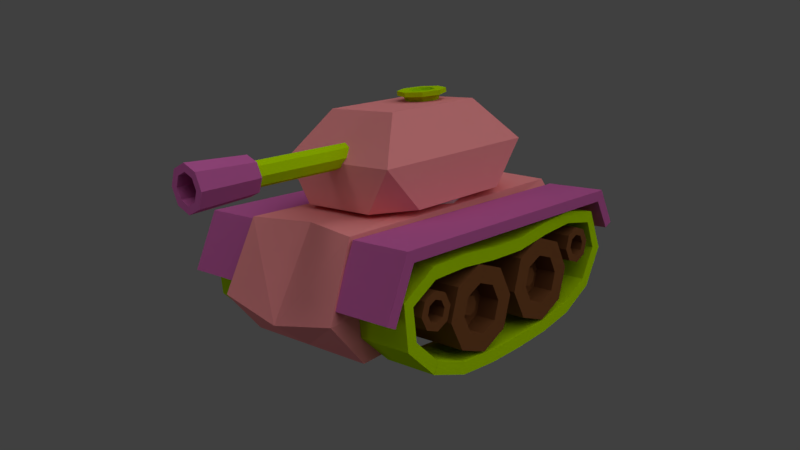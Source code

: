 # Source: tank3-v.1.1.blend  (saved by Blender 2.79.0; exported with 4.5.12 LTS)
import bpy
from mathutils import Matrix  # noqa: F401  (used for matrix-valued properties, if any)

bpy.ops.wm.read_factory_settings(use_empty=True)
scene = bpy.context.scene
scene.name = 'Scene'

# ---- collections
col_collection_1 = bpy.data.collections.new('Collection 1'); scene.collection.children.link(col_collection_1)

# ---- materials (node trees are filled in below, after node groups)
mat_green = bpy.data.materials.new('green')
mat_green.alpha_threshold = 0.0
mat_green.use_transparent_shadow = False
mat_green.diffuse_color = (0.4879, 0.8, 0.0, 1.0)
mat_green.roughness = 0.5
mat_brown = bpy.data.materials.new('brown')
mat_brown.alpha_threshold = 0.0
mat_brown.use_transparent_shadow = False
mat_brown.diffuse_color = (0.1989, 0.07411, 0.02577, 1.0)
mat_brown.roughness = 0.5
mat_pink = bpy.data.materials.new('pink')
mat_pink.alpha_threshold = 0.0
mat_pink.use_transparent_shadow = False
mat_pink.diffuse_color = (0.9501, 0.3088, 0.322, 1.0)
mat_pink.roughness = 0.5
mat_pink.line_color = (0.0, 0.0, 0.0, 1.0)
mat_voilette = bpy.data.materials.new('voilette')
mat_voilette.alpha_threshold = 0.0
mat_voilette.use_transparent_shadow = False
mat_voilette.diffuse_color = (0.5908, 0.1258, 0.3985, 1.0)
mat_voilette.roughness = 0.5
mat_target = bpy.data.materials.new('target')
mat_target.alpha_threshold = 0.0
mat_target.use_transparent_shadow = False
mat_target.diffuse_color = (1.0, 0.3278, 0.3419, 1.0)
mat_target.roughness = 0.5

# ---- material node trees

# ---- world
world_world = bpy.data.worlds.new('World'); scene.world = world_world
world_world.color = (0.05088, 0.05088, 0.05088)
world_world.use_sun_shadow = False
world_world.sun_shadow_jitter_overblur = 0.0
world_world.cycles.sampling_method = 'MANUAL'

# ---- cameras
cam_camera = bpy.data.cameras.new('Camera')
cam_camera.clip_end = 100.0
cam_camera.lens = 35.0
cam_camera.sensor_width = 32.0
cam_camera.sensor_height = 18.0
cam_camera.ortho_scale = 7.314
cam_camera.dof.focus_distance = 0.0
cam_camera.dof.aperture_fstop = 128.0

# ---- lights
light_lamp_002 = bpy.data.lights.new('Lamp.002', 'POINT')
light_lamp_002.transmission_factor = 0.0
light_lamp_002.cutoff_distance = 30.0
light_lamp_002.energy = 50.0
light_lamp_002.shadow_buffer_clip_start = 1.001
light_lamp_002.shadow_soft_size = 1.0
light_lamp_002.shadow_maximum_resolution = 0.006
light_lamp_002.use_absolute_resolution = True
light_lamp_001 = bpy.data.lights.new('Lamp.001', 'SPOT')
light_lamp_001.transmission_factor = 0.0
light_lamp_001.cutoff_distance = 30.0
light_lamp_001.energy = 110.0
light_lamp_001.shadow_buffer_clip_start = 1.001
light_lamp_001.shadow_soft_size = 1.0
light_lamp_001.shadow_maximum_resolution = 0.006
light_lamp_001.use_absolute_resolution = True
light_lamp_001.spot_size = 1.309
light_lamp = bpy.data.lights.new('Lamp', 'SUN')
light_lamp.transmission_factor = 0.0
light_lamp.cutoff_distance = 30.0
light_lamp.angle = 1.571
light_lamp.energy = 1.0
light_lamp.shadow_buffer_clip_start = 1.001
light_lamp.shadow_soft_size = 1.0
light_lamp.shadow_cascade_max_distance = 1000.0

# ---- meshes
me_cylinder_007 = bpy.data.meshes.new('Cylinder.007')
me_cylinder_007.from_pydata([(0.0, 1.0, -1.0), (1.21e-09, 1.162, 1.0), (0.7071, 0.7071, -1.0), (0.822, 0.822, 1.0), (1.0, -4.371e-08, -1.0), (1.162, -5.081e-08, 1.0), (0.7071, -0.7071, -1.0), (0.822, -0.822, 1.0), (-8.742e-08, -1.0, -1.0), (-1.004e-07, -1.162, 1.0), (-0.7071, -0.7071, -1.0), (-0.822, -0.822, 1.0), (-1.0, 1.192e-08, -1.0), (-1.162, 1.386e-08, 1.0), (-0.7071, 0.7071, -1.0), (-0.822, 0.822, 1.0), (1.082, 1.082, 1.0), (2.047e-08, 1.531, 1.0), (1.531, -6.69e-08, 1.0), (1.082, -1.082, 1.0), (-1.133e-07, -1.531, 1.0), (-1.082, -1.082, 1.0), (-1.531, 1.825e-08, 1.0), (-1.082, 1.082, 1.0), (1.082, 1.082, 2.222), (2.047e-08, 1.531, 2.222), (1.531, -6.69e-08, 2.222), (1.082, -1.082, 2.222), (-1.133e-07, -1.531, 2.222), (-1.082, -1.082, 2.222), (-1.531, 1.825e-08, 2.222), (-1.082, 1.082, 2.222), (0.5965, 0.5965, 2.222), (-1.547e-08, 0.8436, 2.222), (0.8436, -4.356e-08, 2.222), (0.5965, -0.5965, 2.222), (-8.922e-08, -0.8436, 2.222), (-0.5965, -0.5965, 2.222), (-0.8436, 3.372e-09, 2.222), (-0.5965, 0.5965, 2.222), (0.5965, 0.5965, 1.0), (-1.547e-08, 0.8436, 1.0), (0.8436, -4.356e-08, 1.0), (0.5965, -0.5965, 1.0), (-8.922e-08, -0.8436, 1.0), (-0.5965, -0.5965, 1.0), (-0.8436, 3.372e-09, 1.0), (-0.5965, 0.5965, 1.0)], [], [(0, 1, 3, 2), (2, 3, 5, 4), (4, 5, 7, 6), (6, 7, 9, 8), (8, 9, 11, 10), (10, 11, 13, 12), (9, 7, 19, 20), (12, 13, 15, 14), (14, 15, 1, 0), (0, 2, 4, 6, 8, 10, 12, 14), (19, 18, 26, 27), (15, 13, 22, 23), (5, 3, 16, 18), (11, 9, 20, 21), (1, 15, 23, 17), (3, 1, 17, 16), (7, 5, 18, 19), (13, 11, 21, 22), (31, 30, 38, 39), (16, 17, 25, 24), (17, 23, 31, 25), (22, 21, 29, 30), (20, 19, 27, 28), (18, 16, 24, 26), (23, 22, 30, 31), (21, 20, 28, 29), (36, 35, 43, 44), (29, 28, 36, 37), (27, 26, 34, 35), (24, 25, 33, 32), (25, 31, 39, 33), (30, 29, 37, 38), (28, 27, 35, 36), (26, 24, 32, 34), (40, 41, 47, 46, 45, 44, 43, 42), (34, 32, 40, 42), (39, 38, 46, 47), (37, 36, 44, 45), (35, 34, 42, 43), (32, 33, 41, 40), (33, 39, 47, 41), (38, 37, 45, 46)])
me_cylinder_007.materials.append(mat_green)
me_cylinder_007.use_remesh_preserve_volume = False
me_cylinder_007.use_remesh_preserve_attributes = False
me_cylinder_007.use_mirror_vertex_groups = False
me_cylinder_007.update()
me_cylinder_005 = bpy.data.meshes.new('Cylinder.005')
me_cylinder_005.from_pydata([(0.0, 1.0, -1.0), (0.0, 1.0, 1.0), (0.7071, 0.7071, -1.0), (0.7071, 0.7071, 1.0), (1.0, -4.371e-08, -1.0), (1.0, -4.371e-08, 1.0), (0.7071, -0.7071, -1.0), (0.7071, -0.7071, 1.0), (-8.742e-08, -1.0, -1.0), (-8.742e-08, -1.0, 1.0), (-0.7071, -0.7071, -1.0), (-0.7071, -0.7071, 1.0), (-1.0, 1.192e-08, -1.0), (-1.0, 1.192e-08, 1.0), (-0.7071, 0.7071, -1.0), (-0.7071, 0.7071, 1.0), (0.0, 1.0, -1.0), (0.0, 1.0, 1.0), (0.7071, 0.7071, -1.0), (0.7071, 0.7071, 1.0), (1.0, -4.371e-08, -1.0), (1.0, -4.371e-08, 1.0), (0.7071, -0.7071, -1.0), (0.7071, -0.7071, 1.0), (-8.742e-08, -1.0, -1.0), (-8.742e-08, -1.0, 1.0), (-0.7071, -0.7071, -1.0), (-0.7071, -0.7071, 1.0), (-1.0, 1.192e-08, -1.0), (-1.0, 1.192e-08, 1.0), (-0.7071, 0.7071, -1.0), (-0.7071, 0.7071, 1.0), (0.0, 1.0, 1.0), (0.7071, 0.7071, 1.0), (1.0, -4.371e-08, 1.0), (0.7071, -0.7071, 1.0), (-8.742e-08, -1.0, 1.0), (-0.7071, -0.7071, 1.0), (-1.0, 1.192e-08, 1.0), (-0.7071, 0.7071, 1.0), (0.4078, 0.4078, 1.0), (-3.154e-09, 0.5767, 1.0), (0.5767, -2.521e-08, 1.0), (0.4078, -0.4078, 1.0), (-5.357e-08, -0.5767, 1.0), (-0.4078, -0.4078, 1.0), (-0.5767, 6.877e-09, 1.0), (-0.4078, 0.4078, 1.0), (0.4078, 0.4078, 0.2387), (2.202e-08, 0.5767, 0.2387), (0.5767, -5.038e-08, 0.2387), (0.4078, -0.4078, 0.2387), (-2.839e-08, -0.5767, 0.2387), (-0.4078, -0.4078, 0.2387), (-0.5767, -1.83e-08, 0.2387), (-0.4078, 0.4078, 0.2387), (0.1648, 0.1648, 0.2387), (6.678e-09, 0.233, 0.2387), (0.233, -3.146e-08, 0.2387), (0.1648, -0.1648, 0.2387), (-1.369e-08, -0.233, 0.2387), (-0.1648, -0.1648, 0.2387), (-0.233, -1.849e-08, 0.2387), (-0.1648, 0.1648, 0.2387), (-6.337e-10, 0.233, 0.489), (-0.1648, 0.1648, 0.489), (-0.233, -1.118e-08, 0.489), (-0.1648, -0.1648, 0.489), (-2.1e-08, -0.233, 0.489), (0.1648, -0.1648, 0.489), (0.233, -2.415e-08, 0.489), (0.1648, 0.1648, 0.489)], [(0, 1), (3, 2), (5, 4), (7, 6), (9, 8), (11, 10), (13, 12), (15, 14)], [(48, 49, 57, 56), (51, 50, 58, 59), (53, 52, 60, 61), (55, 54, 62, 63), (50, 48, 56, 58), (52, 51, 59, 60), (71, 64, 65, 66, 67, 68, 69, 70), (54, 53, 61, 62), (61, 60, 68, 67), (0, 2, 4, 6, 8, 10, 12, 14), (16, 17, 19, 18), (18, 19, 21, 20), (20, 21, 23, 22), (22, 23, 25, 24), (24, 25, 27, 26), (26, 27, 29, 28), (58, 56, 71, 70), (28, 29, 31, 30), (30, 31, 17, 16), (16, 18, 20, 22, 24, 26, 28, 30), (63, 62, 66, 65), (44, 43, 51, 52), (33, 32, 41, 40), (32, 39, 47, 41), (38, 37, 45, 46), (36, 35, 43, 44), (34, 33, 40, 42), (39, 38, 46, 47), (37, 36, 44, 45), (35, 34, 42, 43), (49, 55, 63, 57), (42, 40, 48, 50), (47, 46, 54, 55), (45, 44, 52, 53), (43, 42, 50, 51), (40, 41, 49, 48), (41, 47, 55, 49), (46, 45, 53, 54), (60, 59, 69, 68), (56, 57, 64, 71), (57, 63, 65, 64), (62, 61, 67, 66), (59, 58, 70, 69)])
me_cylinder_005.materials.append(mat_brown)
me_cylinder_005.use_remesh_preserve_volume = False
me_cylinder_005.use_remesh_preserve_attributes = False
me_cylinder_005.use_mirror_vertex_groups = False
me_cylinder_005.update()
me_cylinder_004 = bpy.data.meshes.new('Cylinder.004')
me_cylinder_004.from_pydata([(0.0, 1.0, -1.0), (0.0, 1.0, 1.0), (0.7071, 0.7071, -1.0), (0.7071, 0.7071, 1.0), (1.0, -4.371e-08, -1.0), (1.0, -4.371e-08, 1.0), (0.7071, -0.7071, -1.0), (0.7071, -0.7071, 1.0), (-8.742e-08, -1.0, -1.0), (-8.742e-08, -1.0, 1.0), (-0.7071, -0.7071, -1.0), (-0.7071, -0.7071, 1.0), (-1.0, 1.192e-08, -1.0), (-1.0, 1.192e-08, 1.0), (-0.7071, 0.7071, -1.0), (-0.7071, 0.7071, 1.0), (3.936e-09, 1.528, -1.0), (1.081, 1.081, -1.0), (1.528, -6.681e-08, -1.0), (1.081, -1.081, -1.0), (-1.297e-07, -1.528, -1.0), (-1.081, -1.081, -1.0), (-1.528, 1.823e-08, -1.0), (-1.081, 1.081, -1.0), (1.319e-07, 1.803, -2.015), (1.275, 1.275, -2.015), (1.803, -7.076e-08, -2.015), (1.275, -1.275, -2.015), (-2.575e-08, -1.803, -2.015), (-1.275, -1.275, -2.015), (-1.803, 2.957e-08, -2.015), (-1.275, 1.275, -2.015), (1.119e-07, 1.175, -2.015), (0.8309, 0.8309, -2.015), (1.175, -5.13e-08, -2.015), (0.8309, -0.8309, -2.015), (9.171e-09, -1.175, -2.015), (-0.8309, -0.8309, -2.015), (-1.175, 1.408e-08, -2.015), (-0.8309, 0.8309, -2.015), (-1.378e-06, 1.175, -1.114), (0.8309, 0.8309, -1.114), (1.175, -4.72e-08, -1.114), (0.8309, -0.8309, -1.114), (-1.481e-06, -1.175, -1.114), (-0.8309, -0.8309, -1.114), (-1.175, 1.818e-08, -1.114), (-0.8309, 0.8309, -1.114), (-1.395e-06, 0.7285, -1.114), (0.5151, 0.5151, -1.114), (0.7285, -2.926e-08, -1.114), (0.5151, -0.5151, -1.114), (-1.459e-06, -0.7285, -1.114), (-0.5151, -0.5151, -1.114), (-0.7285, 1.127e-08, -1.114), (-0.5151, 0.5151, -1.114), (8.141e-06, 0.7285, 1.125), (0.5151, 0.5151, 1.125), (0.7285, -1.629e-08, 1.125), (0.5151, -0.5151, 1.125), (8.078e-06, -0.7285, 1.125), (-0.5151, -0.5151, 1.125), (-0.7285, 2.424e-08, 1.125), (-0.5151, 0.5151, 1.125)], [], [(0, 1, 3, 2), (2, 3, 5, 4), (4, 5, 7, 6), (6, 7, 9, 8), (8, 9, 11, 10), (10, 11, 13, 12), (3, 1, 15, 13, 11, 9, 7, 5), (12, 13, 15, 14), (14, 15, 1, 0), (2, 4, 18, 17), (18, 19, 27, 26), (8, 10, 21, 20), (14, 0, 16, 23), (0, 2, 17, 16), (4, 6, 19, 18), (10, 12, 22, 21), (6, 8, 20, 19), (12, 14, 23, 22), (30, 31, 39, 38), (16, 17, 25, 24), (23, 16, 24, 31), (21, 22, 30, 29), (19, 20, 28, 27), (17, 18, 26, 25), (22, 23, 31, 30), (20, 21, 29, 28), (35, 36, 44, 43), (28, 29, 37, 36), (26, 27, 35, 34), (24, 25, 33, 32), (31, 24, 32, 39), (29, 30, 38, 37), (27, 28, 36, 35), (25, 26, 34, 33), (47, 40, 48, 55), (33, 34, 42, 41), (38, 39, 47, 46), (36, 37, 45, 44), (34, 35, 43, 42), (32, 33, 41, 40), (39, 32, 40, 47), (37, 38, 46, 45), (52, 53, 61, 60), (45, 46, 54, 53), (43, 44, 52, 51), (41, 42, 50, 49), (46, 47, 55, 54), (44, 45, 53, 52), (42, 43, 51, 50), (40, 41, 49, 48), (56, 57, 58, 59, 60, 61, 62, 63), (50, 51, 59, 58), (48, 49, 57, 56), (55, 48, 56, 63), (53, 54, 62, 61), (51, 52, 60, 59), (49, 50, 58, 57), (54, 55, 63, 62)])
me_cylinder_004.polygons.foreach_set('material_index', [2, 2, 2, 2, 2, 2, 0, 2, 2, 0, 1, 0, 0, 0, 0, 0, 0, 0, 1, 1, 1, 1, 1, 1, 1, 1, 1, 1, 1, 1, 1, 1, 1, 1, 0, 1, 1, 1, 1, 1, 1, 1, 0, 0, 0, 0, 0, 0, 0, 0, 0, 0, 0, 0, 0, 0, 0, 0])
me_cylinder_004.materials.append(mat_pink)
me_cylinder_004.materials.append(mat_voilette)
me_cylinder_004.materials.append(mat_green)
me_cylinder_004.use_remesh_preserve_volume = False
me_cylinder_004.use_remesh_preserve_attributes = False
me_cylinder_004.use_mirror_vertex_groups = False
me_cylinder_004.update()
me_cylinder_003 = bpy.data.meshes.new('Cylinder.003')
me_cylinder_003.from_pydata([(0.0, 1.0, -1.0), (0.0, 1.0, 1.0), (0.7071, 0.7071, -1.0), (0.7071, 0.7071, 1.0), (1.0, -4.371e-08, -1.0), (1.0, -4.371e-08, 1.0), (0.7071, -0.7071, -1.0), (0.7071, -0.7071, 1.0), (-8.742e-08, -1.0, -1.0), (-8.742e-08, -1.0, 1.0), (-0.7071, -0.7071, -1.0), (-0.7071, -0.7071, 1.0), (-1.0, 1.192e-08, -1.0), (-1.0, 1.192e-08, 1.0), (-0.7071, 0.7071, -1.0), (-0.7071, 0.7071, 1.0), (0.0, 1.0, -1.0), (0.0, 1.0, 1.0), (0.7071, 0.7071, -1.0), (0.7071, 0.7071, 1.0), (1.0, -4.371e-08, -1.0), (1.0, -4.371e-08, 1.0), (0.7071, -0.7071, -1.0), (0.7071, -0.7071, 1.0), (-8.742e-08, -1.0, -1.0), (-8.742e-08, -1.0, 1.0), (-0.7071, -0.7071, -1.0), (-0.7071, -0.7071, 1.0), (-1.0, 1.192e-08, -1.0), (-1.0, 1.192e-08, 1.0), (-0.7071, 0.7071, -1.0), (-0.7071, 0.7071, 1.0), (0.0, 1.0, 1.0), (0.7071, 0.7071, 1.0), (1.0, -4.371e-08, 1.0), (0.7071, -0.7071, 1.0), (-8.742e-08, -1.0, 1.0), (-0.7071, -0.7071, 1.0), (-1.0, 1.192e-08, 1.0), (-0.7071, 0.7071, 1.0), (0.4078, 0.4078, 1.0), (-3.154e-09, 0.5767, 1.0), (0.5767, -2.521e-08, 1.0), (0.4078, -0.4078, 1.0), (-5.357e-08, -0.5767, 1.0), (-0.4078, -0.4078, 1.0), (-0.5767, 6.877e-09, 1.0), (-0.4078, 0.4078, 1.0), (0.4078, 0.4078, 0.2387), (2.202e-08, 0.5767, 0.2387), (0.5767, -5.038e-08, 0.2387), (0.4078, -0.4078, 0.2387), (-2.839e-08, -0.5767, 0.2387), (-0.4078, -0.4078, 0.2387), (-0.5767, -1.83e-08, 0.2387), (-0.4078, 0.4078, 0.2387), (0.1648, 0.1648, 0.2387), (6.678e-09, 0.233, 0.2387), (0.233, -3.146e-08, 0.2387), (0.1648, -0.1648, 0.2387), (-1.369e-08, -0.233, 0.2387), (-0.1648, -0.1648, 0.2387), (-0.233, -1.849e-08, 0.2387), (-0.1648, 0.1648, 0.2387), (-6.337e-10, 0.233, 0.489), (-0.1648, 0.1648, 0.489), (-0.233, -1.118e-08, 0.489), (-0.1648, -0.1648, 0.489), (-2.1e-08, -0.233, 0.489), (0.1648, -0.1648, 0.489), (0.233, -2.415e-08, 0.489), (0.1648, 0.1648, 0.489)], [(0, 1), (3, 2), (5, 4), (7, 6), (9, 8), (11, 10), (13, 12), (15, 14)], [(48, 49, 57, 56), (51, 50, 58, 59), (53, 52, 60, 61), (55, 54, 62, 63), (50, 48, 56, 58), (52, 51, 59, 60), (71, 64, 65, 66, 67, 68, 69, 70), (54, 53, 61, 62), (61, 60, 68, 67), (0, 2, 4, 6, 8, 10, 12, 14), (16, 17, 19, 18), (18, 19, 21, 20), (20, 21, 23, 22), (22, 23, 25, 24), (24, 25, 27, 26), (26, 27, 29, 28), (58, 56, 71, 70), (28, 29, 31, 30), (30, 31, 17, 16), (16, 18, 20, 22, 24, 26, 28, 30), (63, 62, 66, 65), (44, 43, 51, 52), (33, 32, 41, 40), (32, 39, 47, 41), (38, 37, 45, 46), (36, 35, 43, 44), (34, 33, 40, 42), (39, 38, 46, 47), (37, 36, 44, 45), (35, 34, 42, 43), (49, 55, 63, 57), (42, 40, 48, 50), (47, 46, 54, 55), (45, 44, 52, 53), (43, 42, 50, 51), (40, 41, 49, 48), (41, 47, 55, 49), (46, 45, 53, 54), (60, 59, 69, 68), (56, 57, 64, 71), (57, 63, 65, 64), (62, 61, 67, 66), (59, 58, 70, 69)])
me_cylinder_003.materials.append(mat_brown)
me_cylinder_003.use_remesh_preserve_volume = False
me_cylinder_003.use_remesh_preserve_attributes = False
me_cylinder_003.use_mirror_vertex_groups = False
me_cylinder_003.update()
me_cylinder_002 = bpy.data.meshes.new('Cylinder.002')
me_cylinder_002.from_pydata([(0.0, 1.0, -1.0), (0.0, 1.0, 1.0), (0.7071, 0.7071, -1.0), (0.7071, 0.7071, 1.0), (1.0, -4.371e-08, -1.0), (1.0, -4.371e-08, 1.0), (0.7071, -0.7071, -1.0), (0.7071, -0.7071, 1.0), (-8.742e-08, -1.0, -1.0), (-8.742e-08, -1.0, 1.0), (-0.7071, -0.7071, -1.0), (-0.7071, -0.7071, 1.0), (-1.0, 1.192e-08, -1.0), (-1.0, 1.192e-08, 1.0), (-0.7071, 0.7071, -1.0), (-0.7071, 0.7071, 1.0), (0.0, 1.0, -1.0), (0.0, 1.0, 1.0), (0.7071, 0.7071, -1.0), (0.7071, 0.7071, 1.0), (1.0, -4.371e-08, -1.0), (1.0, -4.371e-08, 1.0), (0.7071, -0.7071, -1.0), (0.7071, -0.7071, 1.0), (-8.742e-08, -1.0, -1.0), (-8.742e-08, -1.0, 1.0), (-0.7071, -0.7071, -1.0), (-0.7071, -0.7071, 1.0), (-1.0, 1.192e-08, -1.0), (-1.0, 1.192e-08, 1.0), (-0.7071, 0.7071, -1.0), (-0.7071, 0.7071, 1.0), (0.0, 1.0, 1.0), (0.7071, 0.7071, 1.0), (1.0, -4.371e-08, 1.0), (0.7071, -0.7071, 1.0), (-8.742e-08, -1.0, 1.0), (-0.7071, -0.7071, 1.0), (-1.0, 1.192e-08, 1.0), (-0.7071, 0.7071, 1.0), (0.4078, 0.4078, 1.0), (-3.154e-09, 0.5767, 1.0), (0.5767, -2.521e-08, 1.0), (0.4078, -0.4078, 1.0), (-5.357e-08, -0.5767, 1.0), (-0.4078, -0.4078, 1.0), (-0.5767, 6.877e-09, 1.0), (-0.4078, 0.4078, 1.0), (0.4078, 0.4078, 0.2387), (2.202e-08, 0.5767, 0.2387), (0.5767, -5.038e-08, 0.2387), (0.4078, -0.4078, 0.2387), (-2.839e-08, -0.5767, 0.2387), (-0.4078, -0.4078, 0.2387), (-0.5767, -1.83e-08, 0.2387), (-0.4078, 0.4078, 0.2387), (0.1648, 0.1648, 0.2387), (6.678e-09, 0.233, 0.2387), (0.233, -3.146e-08, 0.2387), (0.1648, -0.1648, 0.2387), (-1.369e-08, -0.233, 0.2387), (-0.1648, -0.1648, 0.2387), (-0.233, -1.849e-08, 0.2387), (-0.1648, 0.1648, 0.2387), (-6.337e-10, 0.233, 0.489), (-0.1648, 0.1648, 0.489), (-0.233, -1.118e-08, 0.489), (-0.1648, -0.1648, 0.489), (-2.1e-08, -0.233, 0.489), (0.1648, -0.1648, 0.489), (0.233, -2.415e-08, 0.489), (0.1648, 0.1648, 0.489)], [(0, 1), (3, 2), (5, 4), (7, 6), (9, 8), (11, 10), (13, 12), (15, 14)], [(48, 49, 57, 56), (51, 50, 58, 59), (53, 52, 60, 61), (55, 54, 62, 63), (50, 48, 56, 58), (52, 51, 59, 60), (71, 64, 65, 66, 67, 68, 69, 70), (54, 53, 61, 62), (61, 60, 68, 67), (0, 2, 4, 6, 8, 10, 12, 14), (16, 17, 19, 18), (18, 19, 21, 20), (20, 21, 23, 22), (22, 23, 25, 24), (24, 25, 27, 26), (26, 27, 29, 28), (58, 56, 71, 70), (28, 29, 31, 30), (30, 31, 17, 16), (16, 18, 20, 22, 24, 26, 28, 30), (63, 62, 66, 65), (44, 43, 51, 52), (33, 32, 41, 40), (32, 39, 47, 41), (38, 37, 45, 46), (36, 35, 43, 44), (34, 33, 40, 42), (39, 38, 46, 47), (37, 36, 44, 45), (35, 34, 42, 43), (49, 55, 63, 57), (42, 40, 48, 50), (47, 46, 54, 55), (45, 44, 52, 53), (43, 42, 50, 51), (40, 41, 49, 48), (41, 47, 55, 49), (46, 45, 53, 54), (60, 59, 69, 68), (56, 57, 64, 71), (57, 63, 65, 64), (62, 61, 67, 66), (59, 58, 70, 69)])
me_cylinder_002.materials.append(mat_brown)
me_cylinder_002.use_remesh_preserve_volume = False
me_cylinder_002.use_remesh_preserve_attributes = False
me_cylinder_002.use_mirror_vertex_groups = False
me_cylinder_002.update()
me_cube_006 = bpy.data.meshes.new('Cube.006')
me_cube_006.from_pydata([(-1.0, -1.0, -1.0), (-1.0, -1.0, 1.0), (-1.0, 1.0, -1.0), (-1.0, 1.0, 1.0), (1.0, -1.0, -1.0), (1.0, -1.0, 1.0), (1.0, 1.0, -1.0), (1.0, 1.0, 1.0)], [], [(0, 1, 3, 2), (2, 3, 7, 6), (6, 7, 5, 4), (4, 5, 1, 0), (2, 6, 4, 0), (7, 3, 1, 5)])
me_cube_006.materials.append(mat_green)
me_cube_006.use_remesh_preserve_volume = False
me_cube_006.use_remesh_preserve_attributes = False
me_cube_006.use_mirror_vertex_groups = False
me_cube_006.update()
me_cube_003 = bpy.data.meshes.new('Cube.003')
me_cube_003.from_pydata([(-1.0, -1.0, -1.0), (-1.0, -1.0, 1.0), (-1.0, 1.0, -1.0), (-1.0, 1.048, 0.7798), (1.0, -1.0, -1.0), (1.0, -1.0, 1.0), (1.0, 1.0, -1.0), (1.0, 1.048, 0.7798), (-1.0, 47.39, 4.917), (-1.0, 48.27, 4.614), (1.0, 48.27, 4.614), (1.0, 47.39, 4.917), (-1.0, 48.55, 5.024), (-1.0, 48.27, 4.614), (1.0, 48.27, 4.614), (1.0, 48.55, 5.024), (-1.0, 54.75, 4.198), (-1.0, 53.45, 3.942), (1.0, 53.45, 3.942), (1.0, 54.75, 4.198)], [], [(0, 1, 3, 2), (2, 3, 7, 6), (6, 7, 5, 4), (4, 5, 1, 0), (2, 6, 4, 0), (5, 7, 10, 14, 15, 11), (7, 3, 9, 10), (3, 1, 8, 12, 13, 9), (15, 14, 18, 19), (10, 9, 13, 14), (18, 17, 16, 19), (13, 12, 16, 17), (12, 15, 19, 16), (14, 13, 17, 18), (11, 15, 12, 8, 1, 5)])
me_cube_003.materials.append(mat_voilette)
me_cube_003.use_remesh_preserve_volume = False
me_cube_003.use_remesh_preserve_attributes = False
me_cube_003.use_mirror_vertex_groups = False
me_cube_003.update()
me_cylinder_001 = bpy.data.meshes.new('Cylinder.001')
me_cylinder_001.from_pydata([(0.0, 1.0, -1.0), (0.0, 1.0, 1.0), (0.7071, 0.7071, -1.0), (0.7071, 0.7071, 1.0), (1.0, -4.371e-08, -1.0), (1.0, -4.371e-08, 1.0), (0.7071, -0.7071, -1.0), (0.7071, -0.7071, 1.0), (-8.742e-08, -1.0, -1.0), (-8.742e-08, -1.0, 1.0), (-0.7071, -0.7071, -1.0), (-0.7071, -0.7071, 1.0), (-1.0, 1.192e-08, -1.0), (-1.0, 1.192e-08, 1.0), (-0.7071, 0.7071, -1.0), (-0.7071, 0.7071, 1.0)], [], [(0, 1, 3, 2), (2, 3, 5, 4), (4, 5, 7, 6), (6, 7, 9, 8), (8, 9, 11, 10), (10, 11, 13, 12), (3, 1, 15, 13, 11, 9, 7, 5), (12, 13, 15, 14), (14, 15, 1, 0), (0, 2, 4, 6, 8, 10, 12, 14)])
me_cylinder_001.use_remesh_preserve_volume = False
me_cylinder_001.use_remesh_preserve_attributes = False
me_cylinder_001.use_mirror_vertex_groups = False
me_cylinder_001.update()
me_cube_002 = bpy.data.meshes.new('Cube.002')
me_cube_002.from_pydata([(-0.5989, -0.5989, 1.0), (-0.5989, 0.5989, 1.0), (0.5989, -0.5989, 1.0), (0.5989, 0.5989, 1.0), (-1.0, -1.0, 0.0), (-1.0, 1.0, 0.0), (1.0, 1.0, 0.0), (1.0, -1.0, 0.0), (0.6, 1.0, -1.0), (0.2, 1.0, -1.0), (-0.2, 1.0, -1.0), (-0.6, 1.0, -1.0), (-0.3593, 0.5989, 1.0), (-0.1198, 0.5989, 1.0), (0.1198, 0.5989, 1.0), (0.3593, 0.5989, 1.0), (-0.6, -1.0, -1.0), (-0.2, -1.0, -1.0), (0.2, -1.0, -1.0), (0.6, -1.0, -1.0), (0.3593, -0.5989, 1.0), (0.1198, -0.5989, 1.0), (-0.1198, -0.5989, 1.0), (-0.3593, -0.5989, 1.0), (0.6, -1.0, 0.0), (0.2, -1.0, 0.0), (-0.2, -1.0, 0.0), (-0.6, -1.0, 0.0), (-0.6, 1.0, 0.0), (-0.2, 1.0, 0.0), (0.2, 1.0, 0.0), (0.6, 1.0, 0.0), (-1.0, 0.6, -1.0), (-1.0, 0.2, -1.0), (-1.0, -0.2, -1.0), (-1.0, -0.6, -1.0), (-0.5989, -0.3593, 1.0), (-0.5989, -0.1198, 1.0), (-0.5989, 0.1198, 1.0), (-0.5989, 0.3593, 1.0), (1.0, -0.6, -1.0), (1.0, -0.2, -1.0), (1.0, 0.2, -1.0), (1.0, 0.6, -1.0), (0.5989, 0.3593, 1.0), (0.5989, 0.1198, 1.0), (0.5989, -0.1198, 1.0), (0.5989, -0.3593, 1.0), (1.0, 0.6, 0.0), (1.0, 0.2, 0.0), (1.0, -0.2, 0.0), (1.0, -0.6, 0.0), (-1.0, -0.6, 0.0), (-1.0, -0.2, 0.0), (-1.0, 0.2, 0.0), (-1.0, 0.6, 0.0), (0.2976, 0.6333, 0.9141), (0.496, 0.6333, 0.9141), (-0.496, 0.6333, 0.9141), (-0.8283, 0.9656, 0.08585), (0.8283, 0.9656, 0.08585), (0.497, 0.9656, 0.08585), (-0.2976, 0.6333, 0.9141), (-0.09921, 0.6333, 0.9141), (0.09921, 0.6333, 0.9141), (-0.497, 0.9656, 0.08585), (-0.1657, 0.9656, 0.08585), (0.1657, 0.9656, 0.08585), (0.2976, 0.6229, 0.8693), (0.496, 0.6229, 0.8693), (-0.496, 0.6229, 0.8693), (-0.8283, 0.9551, 0.04095), (0.8283, 0.9551, 0.04095), (0.497, 0.9551, 0.04095), (-0.2976, 0.6229, 0.8693), (-0.09921, 0.6229, 0.8693), (0.09921, 0.6229, 0.8693), (-0.497, 0.9551, 0.04095), (-0.1657, 0.9551, 0.04095), (0.1657, 0.9551, 0.04095), (0.2206, 0.6659, 0.7621), (0.3677, 0.6659, 0.7621), (-0.3677, 0.6659, 0.7621), (-0.6139, 0.9121, 0.1481), (0.6139, 0.9121, 0.1481), (0.3684, 0.9121, 0.1481), (-0.2206, 0.6659, 0.7621), (-0.07353, 0.6659, 0.7621), (0.07353, 0.6659, 0.7621), (-0.3684, 0.9121, 0.1481), (-0.1228, 0.9121, 0.1481), (0.1228, 0.9121, 0.1481), (0.2206, 0.6581, 0.7726), (0.3677, 0.6581, 0.7726), (-0.3677, 0.6581, 0.7726), (-0.6139, 0.9043, 0.1586), (0.6139, 0.9043, 0.1586), (0.3684, 0.9043, 0.1586), (-0.2206, 0.6581, 0.7726), (-0.07353, 0.6581, 0.7726), (0.07353, 0.6581, 0.7726), (-0.3684, 0.9043, 0.1586), (-0.1228, 0.9043, 0.1586), (0.1228, 0.9043, 0.1586), (0.1437, 0.701, 0.6655), (0.2394, 0.701, 0.6655), (-0.2394, 0.701, 0.6655), (-0.3998, 0.8614, 0.2657), (0.3998, 0.8614, 0.2657), (0.2399, 0.8614, 0.2657), (-0.1437, 0.701, 0.6655), (-0.04789, 0.701, 0.6655), (0.04789, 0.701, 0.6655), (-0.2399, 0.8614, 0.2657), (-0.07996, 0.8614, 0.2657), (0.07996, 0.8614, 0.2657), (0.1437, 0.7273, 0.6927), (0.2394, 0.7273, 0.6927), (-0.2394, 0.7273, 0.6927), (-0.3998, 0.8877, 0.2929), (0.3998, 0.8877, 0.2929), (0.2399, 0.8877, 0.2929), (-0.1437, 0.7273, 0.6927), (-0.04789, 0.7273, 0.6927), (0.04789, 0.7273, 0.6927), (-0.2399, 0.8877, 0.2929), (-0.07996, 0.8877, 0.2929), (0.07996, 0.8877, 0.2929)], [], [(27, 4, 16, 17, 18, 19, 7, 24, 25, 26), (31, 6, 8, 9, 10, 11, 5, 28, 29, 30), (7, 19, 40), (51, 7, 40, 41, 42, 43, 6, 48, 49, 50), (55, 5, 32, 33, 34, 35, 4, 52, 53, 54), (36, 0, 23, 22, 21, 20, 2, 47, 46, 45, 44, 3, 15, 14, 13, 12, 1, 39, 38, 37), (4, 35, 16), (6, 43, 8), (23, 0, 4, 27, 26, 25, 24, 7, 2, 20, 21, 22), (47, 2, 7, 51, 50, 49, 48, 6, 3, 44, 45, 46), (40, 19, 18, 17, 16, 35, 34, 33, 32, 11, 10, 9, 8, 43, 42, 41), (5, 11, 32), (39, 1, 5, 55, 54, 53, 52, 4, 0, 36, 37, 38), (80, 81, 93, 92, 100, 99, 98, 94, 82, 86, 87, 88), (5, 1, 58, 59), (3, 6, 60, 57), (68, 69, 81, 80, 88, 87, 86, 82, 70, 74, 75, 76), (111, 112, 104, 105, 117, 116, 124, 123, 122, 118, 106, 110), (59, 58, 70, 71), (56, 57, 69, 68, 76, 75, 74, 70, 58, 62, 63, 64), (57, 60, 72, 69), (13, 14, 15, 3, 57, 56, 64, 63, 62, 58, 1, 12), (71, 70, 82, 83), (69, 72, 84, 81), (29, 28, 5, 59, 65, 66, 67, 61, 60, 6, 31, 30), (108, 109, 115, 114, 113, 107, 119, 125, 126, 127, 121, 120), (83, 82, 94, 95), (81, 84, 96, 93), (96, 97, 103, 102, 101, 95, 107, 113, 114, 115, 109, 108), (95, 94, 106, 107), (79, 78, 77, 71, 83, 89, 90, 91, 85, 84, 72, 73), (93, 96, 108, 105), (116, 117, 120, 121, 127, 126, 125, 119, 118, 122, 123, 124), (84, 85, 91, 90, 89, 83, 95, 101, 102, 103, 97, 96), (107, 106, 118, 119), (61, 67, 66, 65, 59, 71, 77, 78, 79, 73, 72, 60), (105, 108, 120, 117), (92, 93, 105, 104, 112, 111, 110, 106, 94, 98, 99, 100)])
me_cube_002.polygons.foreach_set('material_index', [0, 0, 0, 3, 0, 0, 0, 0, 0, 3, 0, 0, 0, 0, 0, 0, 3, 1, 3, 3, 3, 0, 3, 3, 0, 1, 0, 0, 0, 0, 3, 0, 1, 0, 1, 0, 1, 0])
me_cube_002.materials.append(mat_pink)
me_cube_002.materials.append(mat_voilette)
me_cube_002.materials.append(mat_brown)
me_cube_002.materials.append(mat_target)
me_cube_002.use_remesh_preserve_volume = False
me_cube_002.use_remesh_preserve_attributes = False
me_cube_002.use_mirror_vertex_groups = False
me_cube_002.update()
me_cube = bpy.data.meshes.new('Cube')
me_cube.from_pydata([(1.0, 0.9941, -1.242), (1.0, -1.083, -1.064), (0.9085, 0.9688, 1.079), (0.7951, -1.021, 0.7977), (1.0, 1.221, -0.3189), (1.0, -1.182, -0.3817), (1.788e-07, 0.9941, -1.242), (0.0, -1.083, -1.064), (-0.01546, 0.8683, 1.079), (-4.172e-07, -0.9202, 0.9468), (0.0, 1.246, -0.5985), (-2.384e-07, -1.213, -0.624)], [], [(4, 2, 3, 5), (0, 4, 5, 1), (1, 5, 11, 7), (2, 4, 10, 8), (4, 0, 6, 10), (5, 3, 9, 11), (2, 8, 9, 3), (0, 1, 7, 6)])
me_cube.materials.append(mat_pink)
me_cube.use_remesh_preserve_volume = False
me_cube.use_remesh_preserve_attributes = False
me_cube.use_mirror_vertex_groups = False
me_cube.update()
me_cylinder_006 = bpy.data.meshes.new('Cylinder.006')
me_cylinder_006.from_pydata([(0.0, 1.0, -1.0), (0.0, 1.0, 1.0), (0.7071, 0.7071, -1.0), (0.7071, 0.7071, 1.0), (1.0, -4.371e-08, -1.0), (1.0, -4.371e-08, 1.0), (0.7071, -0.7071, -1.0), (0.7071, -0.7071, 1.0), (-8.742e-08, -1.0, -1.0), (-8.742e-08, -1.0, 1.0), (-0.7071, -0.7071, -1.0), (-0.7071, -0.7071, 1.0), (-1.0, 1.192e-08, -1.0), (-1.0, 1.192e-08, 1.0), (-0.7071, 0.7071, -1.0), (-0.7071, 0.7071, 1.0), (0.0, 1.0, -1.0), (0.0, 1.0, 1.0), (0.7071, 0.7071, -1.0), (0.7071, 0.7071, 1.0), (1.0, -4.371e-08, -1.0), (1.0, -4.371e-08, 1.0), (0.7071, -0.7071, -1.0), (0.7071, -0.7071, 1.0), (-8.742e-08, -1.0, -1.0), (-8.742e-08, -1.0, 1.0), (-0.7071, -0.7071, -1.0), (-0.7071, -0.7071, 1.0), (-1.0, 1.192e-08, -1.0), (-1.0, 1.192e-08, 1.0), (-0.7071, 0.7071, -1.0), (-0.7071, 0.7071, 1.0), (0.0, 1.0, 1.0), (0.7071, 0.7071, 1.0), (1.0, -4.371e-08, 1.0), (0.7071, -0.7071, 1.0), (-8.742e-08, -1.0, 1.0), (-0.7071, -0.7071, 1.0), (-1.0, 1.192e-08, 1.0), (-0.7071, 0.7071, 1.0), (0.4078, 0.4078, 1.0), (-3.154e-09, 0.5767, 1.0), (0.5767, -2.521e-08, 1.0), (0.4078, -0.4078, 1.0), (-5.357e-08, -0.5767, 1.0), (-0.4078, -0.4078, 1.0), (-0.5767, 6.877e-09, 1.0), (-0.4078, 0.4078, 1.0), (0.4078, 0.4078, 0.2387), (2.202e-08, 0.5767, 0.2387), (0.5767, -5.038e-08, 0.2387), (0.4078, -0.4078, 0.2387), (-2.839e-08, -0.5767, 0.2387), (-0.4078, -0.4078, 0.2387), (-0.5767, -1.83e-08, 0.2387), (-0.4078, 0.4078, 0.2387), (0.1648, 0.1648, 0.2387), (6.678e-09, 0.233, 0.2387), (0.233, -3.146e-08, 0.2387), (0.1648, -0.1648, 0.2387), (-1.369e-08, -0.233, 0.2387), (-0.1648, -0.1648, 0.2387), (-0.233, -1.849e-08, 0.2387), (-0.1648, 0.1648, 0.2387), (-6.337e-10, 0.233, 0.489), (-0.1648, 0.1648, 0.489), (-0.233, -1.118e-08, 0.489), (-0.1648, -0.1648, 0.489), (-2.1e-08, -0.233, 0.489), (0.1648, -0.1648, 0.489), (0.233, -2.415e-08, 0.489), (0.1648, 0.1648, 0.489)], [(0, 1), (3, 2), (5, 4), (7, 6), (9, 8), (11, 10), (13, 12), (15, 14)], [(48, 49, 57, 56), (51, 50, 58, 59), (53, 52, 60, 61), (55, 54, 62, 63), (50, 48, 56, 58), (52, 51, 59, 60), (71, 64, 65, 66, 67, 68, 69, 70), (54, 53, 61, 62), (61, 60, 68, 67), (0, 2, 4, 6, 8, 10, 12, 14), (16, 17, 19, 18), (18, 19, 21, 20), (20, 21, 23, 22), (22, 23, 25, 24), (24, 25, 27, 26), (26, 27, 29, 28), (58, 56, 71, 70), (28, 29, 31, 30), (30, 31, 17, 16), (16, 18, 20, 22, 24, 26, 28, 30), (63, 62, 66, 65), (44, 43, 51, 52), (33, 32, 41, 40), (32, 39, 47, 41), (38, 37, 45, 46), (36, 35, 43, 44), (34, 33, 40, 42), (39, 38, 46, 47), (37, 36, 44, 45), (35, 34, 42, 43), (49, 55, 63, 57), (42, 40, 48, 50), (47, 46, 54, 55), (45, 44, 52, 53), (43, 42, 50, 51), (40, 41, 49, 48), (41, 47, 55, 49), (46, 45, 53, 54), (60, 59, 69, 68), (56, 57, 64, 71), (57, 63, 65, 64), (62, 61, 67, 66), (59, 58, 70, 69)])
me_cylinder_006.materials.append(mat_brown)
me_cylinder_006.use_remesh_preserve_volume = False
me_cylinder_006.use_remesh_preserve_attributes = False
me_cylinder_006.use_mirror_vertex_groups = False
me_cylinder_006.update()

# ---- curves / text
cu_beziercurve_001 = bpy.data.curves.new('BezierCurve.001', 'CURVE')
cu_beziercurve_001.dimensions = '3D'
_sp = cu_beziercurve_001.splines.new('BEZIER'); _sp.bezier_points.add(4)
_sp.bezier_points.foreach_set('co', [-1.705, 0.0278, -7.576e-08, -0.02427, 0.07928, -4.526e-09, 1.651, -0.2306, 8.227e-08, 0.7924, -0.9938, 7.808e-08, -1.21, -0.9487, -1.141e-08])
_sp.bezier_points.foreach_set('handle_left', [-1.982, -0.3035, -7.339e-08, -0.3636, 0.06941, -1.893e-08, 1.682, 0.3998, 5.604e-08, 1.25, -0.8859, 9.335e-08, -0.769, -1.127, 1.566e-08])
_sp.bezier_points.foreach_set('handle_right', [-1.425, 0.3632, -7.816e-08, 0.32, 0.08929, 1.008e-08, 1.629, -0.6877, 1.013e-07, 0.614, -1.036, 7.212e-08, -1.656, -0.7679, -3.881e-08])
for _p, _l, _r in zip(_sp.bezier_points, ['ALIGNED', 'ALIGNED', 'ALIGNED', 'ALIGNED', 'ALIGNED'], ['ALIGNED', 'ALIGNED', 'ALIGNED', 'ALIGNED', 'ALIGNED']): _p.handle_left_type = _l; _p.handle_right_type = _r
_sp.order_u = 0
_sp.order_v = 0
_sp.use_cyclic_u = True
cu_beziercurve_001.use_path = True
cu_beziercurve_001.use_path_clamp = True
cu_beziercurve_001.bevel_resolution = 0
cu_beziercurve_001.fill_mode = 'HALF'

# ---- objects
ob_lamp_002 = bpy.data.objects.new('Lamp.002', light_lamp_002)
ob_lamp_001 = bpy.data.objects.new('Lamp.001', light_lamp_001)
ob_cylinder_006 = bpy.data.objects.new('Cylinder.006', me_cylinder_007)
ob_empty = bpy.data.objects.new('Empty', None)
ob_cylinder_004 = bpy.data.objects.new('Cylinder.004', me_cylinder_005)
ob_cylinder_003 = bpy.data.objects.new('Cylinder.003', me_cylinder_004)
ob_cylinder_002 = bpy.data.objects.new('Cylinder.002', me_cylinder_003)
ob_cylinder_001 = bpy.data.objects.new('Cylinder.001', me_cylinder_002)
ob_beziercurve = bpy.data.objects.new('BezierCurve', cu_beziercurve_001)
ob_cube_003 = bpy.data.objects.new('Cube.003', me_cube_006)
ob_cube_002 = bpy.data.objects.new('Cube.002', me_cube_003)
ob_cylinder = bpy.data.objects.new('Cylinder', me_cylinder_001)
ob_cube_001 = bpy.data.objects.new('Cube.001', me_cube_002)
ob_cube = bpy.data.objects.new('Cube', me_cube)
ob_lamp = bpy.data.objects.new('Lamp', light_lamp)
ob_camera = bpy.data.objects.new('Camera', cam_camera)
ob_cylinder_005 = bpy.data.objects.new('Cylinder.005', me_cylinder_006)

# ---- transforms, parenting, visibility, modifiers, constraints
ob_lamp_002.location = (-1.518, -7.971, -0.9114)
ob_lamp_002.rotation_euler = (-1.8, 1.202, 2.736)
ob_lamp_002.lock_rotations_4d = False
ob_lamp_002.empty_display_type = 'ARROWS'
ob_lamp_002.color = (0.0, 0.0, 0.0, 0.0)
ob_lamp_002.lineart.crease_threshold = 0.0
ob_lamp_001.location = (-1.313, -5.722, 5.319)
ob_lamp_001.rotation_euler = (-0.8289, -0.1066, 2.777)
ob_lamp_001.lock_rotations_4d = False
ob_lamp_001.empty_display_type = 'ARROWS'
ob_lamp_001.color = (0.0, 0.0, 0.0, 0.0)
ob_lamp_001.lineart.crease_threshold = 0.0
ob_cylinder_006.location = (0.0, 0.3448, 1.069)
ob_cylinder_006.scale = (0.1949, 0.1949, 0.04569)
ob_cylinder_006.lineart.crease_threshold = 0.0
ob_empty.location = (0.0, 0.0, 0.0)
ob_empty.rotation_euler = (1.571, 1.571, 0.0)
ob_empty.empty_display_type = 'CIRCLE'
ob_empty.empty_image_offset = (0.0, 0.0)
ob_empty.lineart.crease_threshold = 0.0
ob_cylinder_004.location = (1.236, -1.35, -0.7964)
ob_cylinder_004.rotation_euler = (1.571, -0.0, 1.571)
ob_cylinder_004.scale = (0.221, 0.221, 0.3374)
ob_cylinder_004.lineart.crease_threshold = 0.0
_m = ob_cylinder_004.modifiers.new('Mirror', 'MIRROR')
_m.use_axis = (False, True, False)
_m.mirror_object = ob_empty
ob_cylinder_003.location = (2.085e-16, -1.58, 0.6408)
ob_cylinder_003.rotation_euler = (-3.142, 1.532, -1.571)
ob_cylinder_003.scale = (-0.1438, -0.1438, 0.7298)
ob_cylinder_003.lineart.crease_threshold = 0.0
ob_cylinder_002.location = (1.236, 0.4541, -1.006)
ob_cylinder_002.rotation_euler = (1.571, -0.0, 1.571)
ob_cylinder_002.scale = (0.5049, 0.5049, 0.3374)
ob_cylinder_002.lineart.crease_threshold = 0.0
_m = ob_cylinder_002.modifiers.new('Mirror', 'MIRROR')
_m.use_axis = (False, True, False)
_m.mirror_object = ob_empty
ob_cylinder_001.location = (1.236, -0.632, -1.006)
ob_cylinder_001.rotation_euler = (1.571, -0.0, 1.571)
ob_cylinder_001.scale = (0.5049, 0.5049, 0.3374)
ob_cylinder_001.lineart.crease_threshold = 0.0
_m = ob_cylinder_001.modifiers.new('Mirror', 'MIRROR')
_m.use_axis = (False, True, False)
_m.mirror_object = ob_empty
ob_beziercurve.location = (0.0, 0.0, -0.5637)
ob_beziercurve.rotation_euler = (1.571, -0.0, 1.571)
ob_beziercurve.lineart.crease_threshold = 0.0
ob_cube_003.location = (0.0, 0.0, -1.804)
ob_cube_003.scale = (0.07248, 0.2396, 0.3393)
ob_cube_003.lineart.crease_threshold = 0.0
_m = ob_cube_003.modifiers.new('Array', 'ARRAY')
_m.count = 17
_m.constant_offset_displace = (0.0, 0.0, 0.0)
_m.relative_offset_displace = (0.0, 1.0, 0.0)
_m = ob_cube_003.modifiers.new('Curve', 'CURVE')
_m.object = ob_beziercurve
_m.deform_axis = 'NEG_X'
_m = ob_cube_003.modifiers.new('Mirror', 'MIRROR')
ob_cube_002.location = (1.23, -1.86, -0.4011)
ob_cube_002.rotation_euler = (-3.642, 1.066e-16, 4.169e-16)
ob_cube_002.scale = (0.3865, -0.06315, -0.3742)
ob_cube_002.lineart.crease_threshold = 0.0
_m = ob_cube_002.modifiers.new('Mirror', 'MIRROR')
_m.use_axis = (False, True, False)
_m.mirror_object = ob_empty
ob_cylinder.location = (0.0, -0.0003397, -0.0405)
ob_cylinder.rotation_euler = (-0.03561, -7.905e-18, 1.408e-19)
ob_cylinder.scale = (0.7058, 0.7058, -0.05466)
ob_cylinder.lineart.crease_threshold = 0.0
ob_cube_001.location = (2.585e-26, -0.001834, 0.5234)
ob_cube_001.rotation_euler = (-0.03335, -7.405e-18, 1.235e-19)
ob_cube_001.scale = (0.8251, 1.146, 0.5284)
ob_cube_001.lineart.crease_threshold = 0.0
ob_cube.location = (0.0, -0.0461, -0.6503)
ob_cube.scale = (0.8946, -1.758, 0.5927)
ob_cube.lock_rotations_4d = False
ob_cube.empty_display_type = 'ARROWS'
ob_cube.lineart.crease_threshold = 0.0
_m = ob_cube.modifiers.new('Mirror', 'MIRROR')
_m.use_clip = True
ob_lamp.location = (4.076, 1.005, 5.904)
ob_lamp.rotation_euler = (0.6101, 0.02506, 1.894)
ob_lamp.lock_rotations_4d = False
ob_lamp.empty_display_type = 'ARROWS'
ob_lamp.color = (0.0, 0.0, 0.0, 0.0)
ob_lamp.lineart.crease_threshold = 0.0
ob_camera.location = (7.263, -7.411, 2.497)
ob_camera.rotation_euler = (1.294, 0.07846, 0.7672)
ob_camera.lock_rotations_4d = False
ob_camera.empty_display_type = 'ARROWS'
ob_camera.color = (0.0, 0.0, 0.0, 0.0)
ob_camera.display_type = 'WIRE'
ob_camera.lineart.crease_threshold = 0.0
ob_cylinder_005.location = (1.236, 1.213, -0.7964)
ob_cylinder_005.rotation_euler = (1.571, -0.0, 1.571)
ob_cylinder_005.scale = (0.221, 0.221, 0.3374)
ob_cylinder_005.lineart.crease_threshold = 0.0
_m = ob_cylinder_005.modifiers.new('Mirror', 'MIRROR')
_m.use_axis = (False, True, False)
_m.mirror_object = ob_empty

# ---- collection membership
col_collection_1.objects.link(ob_lamp_002)
col_collection_1.objects.link(ob_lamp_001)
col_collection_1.objects.link(ob_cylinder_006)
col_collection_1.objects.link(ob_empty)
col_collection_1.objects.link(ob_cylinder_004)
col_collection_1.objects.link(ob_cylinder_003)
col_collection_1.objects.link(ob_cylinder_002)
col_collection_1.objects.link(ob_cylinder_001)
col_collection_1.objects.link(ob_beziercurve)
col_collection_1.objects.link(ob_cube_003)
col_collection_1.objects.link(ob_cube_002)
col_collection_1.objects.link(ob_cylinder)
col_collection_1.objects.link(ob_cube_001)
col_collection_1.objects.link(ob_cube)
col_collection_1.objects.link(ob_lamp)
col_collection_1.objects.link(ob_camera)
col_collection_1.objects.link(ob_cylinder_005)

# ---- scene / render settings (as saved in the file)
scene.camera = ob_camera
scene.frame_start = 1; scene.frame_end = 1; scene.frame_set(0)
scene.render.engine = 'BLENDER_EEVEE_NEXT'
scene.render.resolution_percentage = 50
scene.render.dither_intensity = 0.0
scene.cycles.use_denoising = False
scene.cycles.samples = 128
scene.cycles.sampling_pattern = 'TABULATED_SOBOL'
scene.cycles.use_adaptive_sampling = False
scene.cycles.use_light_tree = False
scene.cycles.blur_glossy = 0.0
scene.cycles.sample_clamp_indirect = 0.0
scene.view_settings.view_transform = 'Standard'
bpy.context.view_layer.update()
